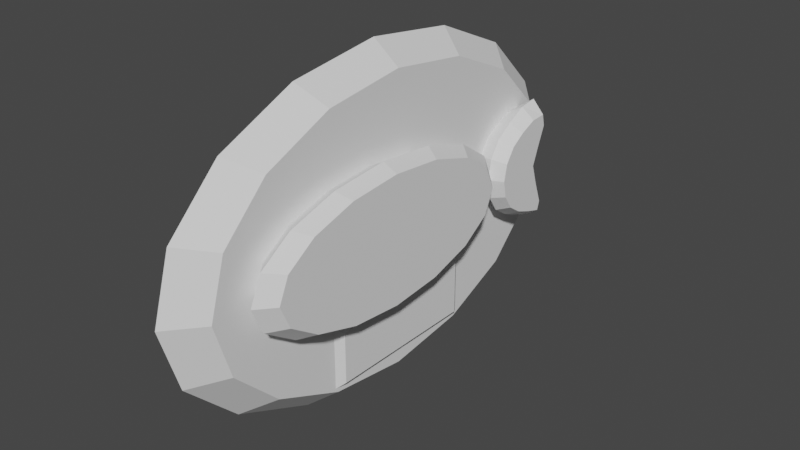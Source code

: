 # Source: billyBass.blend  (saved by Blender 3.6.14; exported with 4.5.12 LTS)
import bpy
from mathutils import Matrix  # noqa: F401  (used for matrix-valued properties, if any)

bpy.ops.wm.read_factory_settings(use_empty=True)
scene = bpy.context.scene
scene.name = 'Scene'

# ---- collections
col_collection = bpy.data.collections.new('Collection'); scene.collection.children.link(col_collection)

# ---- world
world_world = bpy.data.worlds.new('World'); scene.world = world_world
world_world.use_nodes = True; world_world.node_tree.nodes.clear()
_N = world_world.node_tree.nodes; _L = world_world.node_tree.links
n0 = _N.new('ShaderNodeOutputWorld'); n0.name = 'World Output'; n0.location = (300, 300)
n1 = _N.new('ShaderNodeBackground'); n1.name = 'Background'; n1.location = (10, 300)
n1.inputs[0].default_value = (0.05088, 0.05088, 0.05088, 1.0)
_L.new(n1.outputs[0], n0.inputs[0])
n0.is_active_output = True
world_world.color = (0.05088, 0.05088, 0.05088)
world_world.use_sun_shadow = False
world_world.sun_shadow_jitter_overblur = 0.0

# ---- meshes
me_circle_001 = bpy.data.meshes.new('Circle.001')
me_circle_001.from_pydata([(0.0454, 0.6689, -0.1069), (-0.07825, 0.6952, -0.1069), (-0.213, 0.7297, -0.1069), (-0.268, 0.7187, -0.1069), (-0.2428, 0.6528, -0.1069), (-0.2075, 0.5832, -0.1069), (-0.1482, 0.5243, -0.1069), (-0.05935, 0.4849, -0.1069), (0.0454, 0.471, -0.1069), (0.1502, 0.4849, -0.1069), (0.239, 0.5243, -0.1069), (0.2983, 0.5832, -0.1069), (0.3424, 0.6528, -0.1069), (0.3473, 0.7187, -0.1069), (0.276, 0.7297, -0.1069), (0.1512, 0.6952, -0.1069), (0.0454, 0.676, -0.1688), (-0.1267, 0.7061, -0.1688), (-0.2863, 0.7456, -0.1688), (-0.3291, 0.733, -0.1688), (-0.2906, 0.6575, -0.1688), (-0.2441, 0.5779, -0.1688), (-0.1762, 0.5104, -0.1688), (-0.07453, 0.4653, -0.1688), (0.0454, 0.4495, -0.1688), (0.1653, 0.4653, -0.1688), (0.267, 0.5104, -0.1688), (0.3349, 0.5779, -0.1688), (0.3967, 0.6575, -0.1688), (0.4125, 0.733, -0.1688), (0.331, 0.7456, -0.1688), (0.1801, 0.7061, -0.1688), (0.0454, 0.6677, -0.2257), (-0.07641, 0.6934, -0.2257), (-0.2116, 0.7271, -0.2257), (-0.2669, 0.7164, -0.2257), (-0.2389, 0.652, -0.2257), (-0.2016, 0.5841, -0.2257), (-0.1436, 0.5265, -0.2257), (-0.0569, 0.488, -0.2257), (0.0454, 0.4745, -0.2257), (0.1477, 0.488, -0.2257), (0.2344, 0.5265, -0.2257), (0.2924, 0.5841, -0.2257), (0.3376, 0.652, -0.2257), (0.3434, 0.7164, -0.2257), (0.2724, 0.7271, -0.2257), (0.1487, 0.6934, -0.2257), (0.0, 1.0, 0.0), (-0.3827, 0.9239, -1.36e-15), (-0.7071, 0.7071, -2.512e-15), (-0.9239, 0.3827, -3.282e-15), (-1.0, 0.0, -3.553e-15), (-0.9239, -0.3827, -3.282e-15), (-0.7071, -0.7071, -2.512e-15), (-0.3827, -0.9239, -1.36e-15), (0.0, -1.0, 0.0), (0.3827, -0.9239, 1.36e-15), (0.7071, -0.7071, 2.512e-15), (0.9239, -0.3827, 3.282e-15), (1.0, 0.0, 3.553e-15), (0.9239, 0.3827, 3.282e-15), (0.7071, 0.7071, 2.512e-15), (0.3827, 0.9239, 1.36e-15), (1.378e-09, 0.8716, -0.1066), (-0.3336, 0.8053, -0.1066), (-0.6163, 0.6163, -0.1066), (-0.8053, 0.3336, -0.1066), (-0.8716, 9.313e-10, -0.1066), (-0.8053, -0.3336, -0.1066), (-0.6163, -0.6163, -0.1066), (-0.3336, -0.8053, -0.1066), (1.378e-09, -0.8716, -0.1066), (0.3336, -0.8053, -0.1066), (0.6163, -0.6163, -0.1066), (0.8053, -0.3336, -0.1066), (0.8716, 9.313e-10, -0.1066), (0.8053, 0.3336, -0.1066), (0.6163, 0.6163, -0.1066), (0.3336, 0.8053, -0.1066), (0.04989, 0.387, -0.107), (0.1902, 0.346, -0.107), (0.3092, 0.2293, -0.107), (0.3886, 0.05456, -0.107), (0.4165, -0.1515, -0.107), (0.3886, -0.3576, -0.107), (0.3092, -0.5323, -0.107), (0.1902, -0.649, -0.107), (0.04989, -0.69, -0.107), (-0.09042, -0.649, -0.107), (-0.2094, -0.5323, -0.107), (-0.2889, -0.3576, -0.107), (-0.3168, -0.1515, -0.107), (-0.2889, 0.05456, -0.107), (-0.2094, 0.2293, -0.107), (-0.09042, 0.346, -0.107), (0.04989, 0.4662, -0.1694), (0.2109, 0.4192, -0.1694), (0.3473, 0.2853, -0.1694), (0.4385, 0.08489, -0.1694), (0.4705, -0.1515, -0.1694), (0.4385, -0.3879, -0.1694), (0.3473, -0.5883, -0.1694), (0.2109, -0.7222, -0.1694), (0.04989, -0.7693, -0.1694), (-0.1111, -0.7222, -0.1694), (-0.2475, -0.5883, -0.1694), (-0.3387, -0.3879, -0.1694), (-0.3707, -0.1515, -0.1694), (-0.3387, 0.08489, -0.1694), (-0.2475, 0.2853, -0.1694), (-0.1111, 0.4192, -0.1694), (0.04989, 0.4, -0.2261), (0.1936, 0.358, -0.2261), (0.3154, 0.2385, -0.2261), (0.3968, 0.05954, -0.2261), (0.4254, -0.1515, -0.2261), (0.3968, -0.3626, -0.2261), (0.3154, -0.5415, -0.2261), (0.1936, -0.661, -0.2261), (0.04989, -0.703, -0.2261), (-0.09382, -0.661, -0.2261), (-0.2156, -0.5415, -0.2261), (-0.297, -0.3626, -0.2261), (-0.3256, -0.1515, -0.2261), (-0.297, 0.05954, -0.2261), (-0.2156, 0.2385, -0.2261), (-0.09382, 0.358, -0.2261), (-0.7773, -0.348, -0.1051), (-0.4104, -0.348, -0.1051), (-0.7773, 0.348, -0.1051), (-0.4104, 0.348, -0.1051), (-0.7502, -0.3136, -0.1277), (-0.4375, -0.3136, -0.1277), (-0.7502, 0.3136, -0.1277), (-0.4375, 0.3136, -0.1277)], [], [(1, 0, 15, 14, 13, 12, 11, 10, 9, 8, 7, 6, 5, 4, 3, 2), (30, 31, 47, 46), (8, 9, 25, 24), (1, 2, 18, 17), (9, 10, 26, 25), (2, 3, 19, 18), (10, 11, 27, 26), (3, 4, 20, 19), (11, 12, 28, 27), (4, 5, 21, 20), (12, 13, 29, 28), (5, 6, 22, 21), (13, 14, 30, 29), (6, 7, 23, 22), (14, 15, 31, 30), (7, 8, 24, 23), (0, 1, 17, 16), (15, 0, 16, 31), (33, 34, 35, 36, 37, 38, 39, 40, 41, 42, 43, 44, 45, 46, 47, 32), (23, 24, 40, 39), (16, 17, 33, 32), (31, 16, 32, 47), (24, 25, 41, 40), (17, 18, 34, 33), (25, 26, 42, 41), (18, 19, 35, 34), (26, 27, 43, 42), (19, 20, 36, 35), (27, 28, 44, 43), (20, 21, 37, 36), (28, 29, 45, 44), (21, 22, 38, 37), (29, 30, 46, 45), (22, 23, 39, 38), (49, 48, 63, 62, 61, 60, 59, 58, 57, 56, 55, 54, 53, 52, 51, 50), (65, 66, 67, 68, 69, 70, 71, 72, 73, 74, 75, 76, 77, 78, 79, 64), (56, 57, 73, 72), (49, 50, 66, 65), (57, 58, 74, 73), (50, 51, 67, 66), (58, 59, 75, 74), (51, 52, 68, 67), (59, 60, 76, 75), (52, 53, 69, 68), (60, 61, 77, 76), (53, 54, 70, 69), (61, 62, 78, 77), (54, 55, 71, 70), (62, 63, 79, 78), (55, 56, 72, 71), (48, 49, 65, 64), (63, 48, 64, 79), (81, 82, 83, 84, 85, 86, 87, 88, 89, 90, 91, 92, 93, 94, 95, 80), (100, 99, 115, 116), (93, 92, 108, 109), (86, 85, 101, 102), (94, 93, 109, 110), (87, 86, 102, 103), (95, 94, 110, 111), (88, 87, 103, 104), (81, 80, 96, 97), (80, 95, 111, 96), (89, 88, 104, 105), (82, 81, 97, 98), (90, 89, 105, 106), (83, 82, 98, 99), (91, 90, 106, 107), (84, 83, 99, 100), (92, 91, 107, 108), (85, 84, 100, 101), (113, 112, 127, 126, 125, 124, 123, 122, 121, 120, 119, 118, 117, 116, 115, 114), (108, 107, 123, 124), (101, 100, 116, 117), (109, 108, 124, 125), (102, 101, 117, 118), (110, 109, 125, 126), (103, 102, 118, 119), (111, 110, 126, 127), (104, 103, 119, 120), (97, 96, 112, 113), (96, 111, 127, 112), (105, 104, 120, 121), (98, 97, 113, 114), (106, 105, 121, 122), (99, 98, 114, 115), (107, 106, 122, 123), (128, 129, 131, 130), (130, 131, 135, 134), (134, 135, 133, 132), (132, 133, 129, 128), (130, 134, 132, 128), (135, 131, 129, 133)])
_uv = me_circle_001.uv_layers.new(name='UVMap')
_uv.uv.foreach_set('vector', [0.0, 0.0, 0.0, 0.0, 0.0, 0.0, 0.0, 0.0, 0.0, 0.0, 0.0, 0.0, 0.0, 0.0, 0.0, 0.0, 0.0, 0.0, 0.0, 0.0, 0.0, 0.0, 0.0, 0.0, 0.0, 0.0, 0.0, 0.0, 0.0, 0.0, 0.0, 0.0, 0.0, 0.0, 0.0, 0.0, 0.0, 0.0, 0.0, 0.0, 0.0, 0.0, 0.0, 0.0, 0.0, 0.0, 0.0, 0.0, 0.0, 0.0, 0.0, 0.0, 0.0, 0.0, 0.0, 0.0, 0.0, 0.0, 0.0, 0.0, 0.0, 0.0, 0.0, 0.0, 0.0, 0.0, 0.0, 0.0, 0.0, 0.0, 0.0, 0.0, 0.0, 0.0, 0.0, 0.0, 0.0, 0.0, 0.0, 0.0, 0.0, 0.0, 0.0, 0.0, 0.0, 0.0, 0.0, 0.0, 0.0, 0.0, 0.0, 0.0, 0.0, 0.0, 0.0, 0.0, 0.0, 0.0, 0.0, 0.0, 0.0, 0.0, 0.0, 0.0, 0.0, 0.0, 0.0, 0.0, 0.0, 0.0, 0.0, 0.0, 0.0, 0.0, 0.0, 0.0, 0.0, 0.0, 0.0, 0.0, 0.0, 0.0, 0.0, 0.0, 0.0, 0.0, 0.0, 0.0, 0.0, 0.0, 0.0, 0.0, 0.0, 0.0, 0.0, 0.0, 0.0, 0.0, 0.0, 0.0, 0.0, 0.0, 0.0, 0.0, 0.0, 0.0, 0.0, 0.0, 0.0, 0.0, 0.0, 0.0, 0.0, 0.0, 0.0, 0.0, 0.0, 0.0, 0.0, 0.0, 0.0, 0.0, 0.0, 0.0, 0.0, 0.0, 0.0, 0.0, 0.0, 0.0, 0.0, 0.0, 0.0, 0.0, 0.0, 0.0, 0.0, 0.0, 0.0, 0.0, 0.0, 0.0, 0.0, 0.0, 0.0, 0.0, 0.0, 0.0, 0.0, 0.0, 0.0, 0.0, 0.0, 0.0, 0.0, 0.0, 0.0, 0.0, 0.0, 0.0, 0.0, 0.0, 0.0, 0.0, 0.0, 0.0, 0.0, 0.0, 0.0, 0.0, 0.0, 0.0, 0.0, 0.0, 0.0, 0.0, 0.0, 0.0, 0.0, 0.0, 0.0, 0.0, 0.0, 0.0, 0.0, 0.0, 0.0, 0.0, 0.0, 0.0, 0.0, 0.0, 0.0, 0.0, 0.0, 0.0, 0.0, 0.0, 0.0, 0.0, 0.0, 0.0, 0.0, 0.0, 0.0, 0.0, 0.0, 0.0, 0.0, 0.0, 0.0, 0.0, 0.0, 0.0, 0.0, 0.0, 0.0, 0.0, 0.0, 0.0, 0.0, 0.0, 0.0, 0.0, 0.0, 0.0, 0.0, 0.0, 0.0, 0.0, 0.0, 0.0, 0.0, 0.0, 0.0, 0.0, 0.0, 0.0, 0.0, 0.0, 0.0, 0.0, 0.0, 0.0, 0.0, 0.0, 0.0, 0.0, 0.0, 0.0, 0.0, 0.0, 0.0, 0.0, 0.0, 0.0, 0.0, 0.0, 0.0, 0.0, 0.0, 0.0, 0.0, 0.0, 0.0, 0.0, 0.0, 0.0, 0.0, 0.0, 0.0, 0.0, 0.0, 0.0, 0.0, 0.0, 0.0, 0.0, 0.0, 0.0, 0.0, 0.0, 0.0, 0.0, 0.0, 0.0, 0.0, 0.0, 0.0, 0.0, 0.0, 0.0, 0.0, 0.0, 0.0, 0.0, 0.0, 0.0, 0.0, 0.0, 0.0, 0.0, 0.0, 0.0, 0.0, 0.0, 0.0, 0.0, 0.0, 0.0, 0.0, 0.0, 0.0, 0.0, 0.0, 0.0, 0.0, 0.0, 0.0, 0.0, 0.0, 0.0, 0.0, 0.0, 0.0, 0.0, 0.0, 0.0, 0.0, 0.0, 0.0, 0.0, 0.0, 0.0, 0.0, 0.0, 0.0, 0.0, 0.0, 0.0, 0.0, 0.0, 0.0, 0.0, 0.0, 0.0, 0.0, 0.0, 0.0, 0.0, 0.0, 0.0, 0.0, 0.0, 0.0, 0.0, 0.0, 0.0, 0.0, 0.0, 0.0, 0.0, 0.0, 0.0, 0.0, 0.0, 0.0, 0.0, 0.0, 0.0, 0.0, 0.0, 0.0, 0.0, 0.0, 0.0, 0.0, 0.0, 0.0, 0.0, 0.0, 0.0, 0.0, 0.0, 0.0, 0.0, 0.0, 0.0, 0.0, 0.0, 0.0, 0.0, 0.0, 0.0, 0.0, 0.0, 0.0, 0.0, 0.0, 0.0, 0.0, 0.0, 0.0, 0.0, 0.0, 0.0, 0.0, 0.0, 0.0, 0.0, 0.0, 0.0, 0.0, 0.0, 0.0, 0.0, 0.0, 0.0, 0.0, 0.0, 0.0, 0.0, 0.0, 0.0, 0.0, 0.0, 0.0, 0.0, 0.0, 0.0, 0.0, 0.0, 0.0, 0.0, 0.0, 0.0, 0.0, 0.0, 0.0, 0.0, 0.0, 0.0, 0.0, 0.0, 0.0, 0.0, 0.0, 0.0, 0.0, 0.0, 0.0, 0.0, 0.0, 0.0, 0.0, 0.0, 0.0, 0.0, 0.0, 0.0, 0.0, 0.0, 0.0, 0.0, 0.0, 0.0, 0.0, 0.0, 0.0, 0.0, 0.0, 0.0, 0.0, 0.0, 0.0, 0.0, 0.0, 0.0, 0.0, 0.0, 0.0, 0.0, 0.0, 0.0, 0.0, 0.0, 0.0, 0.0, 0.0, 0.0, 0.0, 0.0, 0.0, 0.0, 0.0, 0.0, 0.0, 0.0, 0.0, 0.0, 0.0, 0.0, 0.0, 0.0, 0.0, 0.0, 0.0, 0.0, 0.0, 0.0, 0.0, 0.0, 0.0, 0.0, 0.0, 0.0, 0.0, 0.0, 0.0, 0.0, 0.0, 0.0, 0.0, 0.0, 0.0, 0.0, 0.0, 0.0, 0.0, 0.0, 0.0, 0.0, 0.0, 0.0, 0.0, 0.0, 0.0, 0.0, 0.0, 0.0, 0.0, 0.0, 0.0, 0.0, 0.0, 0.0, 0.0, 0.0, 0.0, 0.0, 0.0, 0.0, 0.0, 0.0, 0.0, 0.0, 0.0, 0.0, 0.0, 0.0, 0.0, 0.0, 0.0, 0.0, 0.0, 0.0, 0.0, 0.0, 0.0, 0.0, 0.0, 0.0, 0.0, 0.0, 0.0, 0.0, 0.0, 0.0, 0.0, 0.0, 0.0, 0.0, 0.0, 0.0, 0.0, 0.0, 0.0, 0.0, 0.0, 0.0, 0.0, 0.0, 0.0, 0.0, 0.0, 0.0, 0.0, 0.0, 0.0, 0.0, 0.0, 0.0, 0.0, 0.0, 0.0, 0.0, 0.0, 0.0, 0.0, 0.0, 0.0, 0.0, 0.0, 0.0, 0.0, 0.0, 0.0, 0.0, 0.0, 0.0, 0.0, 0.0, 0.0, 0.0, 0.0, 0.0, 0.0, 0.0, 0.0, 0.0, 0.0, 0.0, 0.0, 0.0, 0.0, 0.0, 0.0, 0.0, 0.0, 0.0, 0.0, 0.0, 0.0, 0.0, 0.0, 0.0, 0.0, 0.0, 0.0, 0.0, 0.0, 0.0, 0.0, 0.0, 0.0, 0.0, 0.0, 0.0, 0.0, 0.0, 0.0, 0.0, 0.0, 0.0, 0.0, 0.0, 0.0, 0.0, 0.0, 0.0, 0.0, 0.0, 0.0, 0.0, 0.0, 0.0, 0.0, 0.0, 0.0, 0.0, 0.0, 0.0, 0.0, 0.0, 0.0, 0.0, 0.0, 0.0, 0.0, 0.0, 0.0, 0.0, 0.0, 0.0, 0.0, 0.0, 0.0, 0.0, 0.0, 0.0, 0.0, 0.0, 0.0, 0.0, 0.0, 0.0, 0.0, 0.0, 0.0, 0.0, 0.0, 0.0, 0.0, 0.0, 0.0, 0.0, 0.0, 0.0, 0.0, 0.0, 0.0, 0.0, 0.0, 0.0, 0.0, 0.0, 0.0, 0.0, 0.0, 0.0, 0.0, 0.0, 0.0, 0.0, 0.0, 0.0, 0.0, 0.0, 0.0, 0.0, 0.0, 0.0, 0.0, 0.0, 0.0, 0.0, 0.0, 0.0, 0.0, 0.0, 0.0, 0.0, 0.0, 0.0, 0.0, 0.0, 0.0, 0.0, 0.0, 0.0, 0.0, 0.0, 0.0, 0.0, 0.0, 0.0, 0.0, 0.0, 0.0, 0.0, 0.0, 0.0, 0.0, 0.0, 0.0, 0.0, 0.0, 0.0, 0.0, 0.0, 0.0, 0.0, 0.0, 0.0, 0.0, 0.0, 0.0, 0.0, 0.0, 0.0, 0.0, 0.0, 0.375, 0.0, 0.625, 0.0, 0.625, 0.25, 0.375, 0.25, 0.375, 0.25, 0.625, 0.25, 0.625, 0.5, 0.375, 0.5, 0.375, 0.5, 0.625, 0.5, 0.625, 0.75, 0.375, 0.75, 0.375, 0.75, 0.625, 0.75, 0.625, 1.0, 0.375, 1.0, 0.125, 0.5, 0.375, 0.5, 0.375, 0.75, 0.125, 0.75, 0.625, 0.5, 0.875, 0.5, 0.875, 0.75, 0.625, 0.75])
me_circle_001.update()

# ---- objects
ob_circle_001 = bpy.data.objects.new('Circle.001', me_circle_001)

# ---- transforms, parenting, visibility, modifiers, constraints
ob_circle_001.location = (0.0, 0.0, 0.0)
ob_circle_001.rotation_euler = (-0.0, -1.571, 0.0)
ob_circle_001.scale = (2.727, 4.109, 4.109)

# ---- collection membership
col_collection.objects.link(ob_circle_001)

# ---- scene / render settings (as saved in the file)
scene.frame_start = 1; scene.frame_end = 250; scene.frame_set(1)
scene.render.engine = 'BLENDER_EEVEE_NEXT'
scene.cycles.sampling_pattern = 'TABULATED_SOBOL'
scene.view_settings.view_transform = 'Filmic'
bpy.context.view_layer.update()

# ---- added for rendering (the .blend has no active camera and no usable light): camera, sun
cam_auto = bpy.data.cameras.new('AutoCamera')
cam_auto.lens = 50.0
cam_auto.sensor_width = 36.0
cam_auto.clip_end = 1000.0
ob_auto_camera = bpy.data.objects.new('AutoCamera', cam_auto)
scene.collection.objects.link(ob_auto_camera)
ob_auto_camera.location = (9.63023, -10.9989, 7.33262)
ob_auto_camera.rotation_euler = (1.09748, -7.21219e-08, 0.694738)
scene.camera = ob_auto_camera
light_auto_sun = bpy.data.lights.new('AutoSun', 'SUN')
light_auto_sun.energy = 3.0
light_auto_sun.angle = 0.0523599
ob_auto_sun = bpy.data.objects.new('AutoSun', light_auto_sun)
scene.collection.objects.link(ob_auto_sun)
ob_auto_sun.rotation_euler = (0.872665, 0.174533, 0.523599)
bpy.context.view_layer.update()
